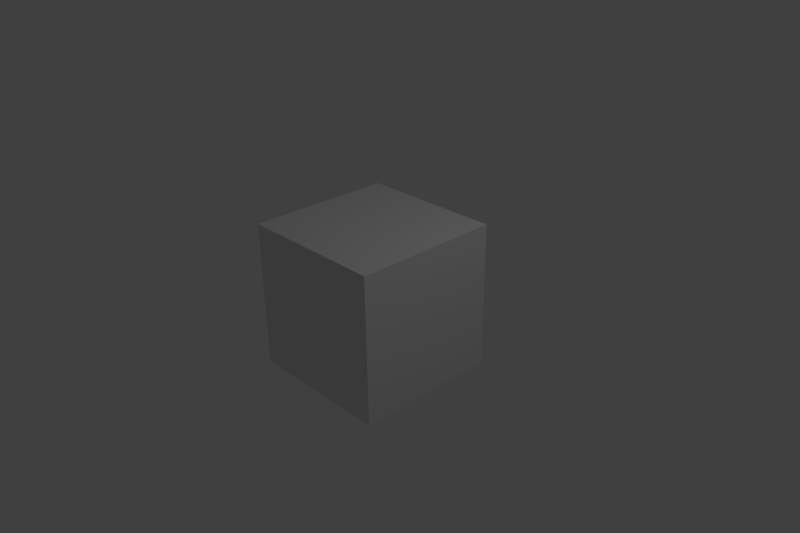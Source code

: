# Source: Enrich.blend  (saved by Blender 2.78.0; exported with 4.5.12 LTS)
import bpy
from mathutils import Matrix  # noqa: F401  (used for matrix-valued properties, if any)

bpy.ops.wm.read_factory_settings(use_empty=True)
scene = bpy.context.scene
scene.name = 'Scene'

# ---- collections
col_collection_1 = bpy.data.collections.new('Collection 1'); scene.collection.children.link(col_collection_1)

# ---- world
world_world = bpy.data.worlds.new('World'); scene.world = world_world
world_world.color = (0.05088, 0.05088, 0.05088)
world_world.use_sun_shadow = False
world_world.sun_shadow_jitter_overblur = 0.0
world_world.cycles.sampling_method = 'NONE'
world_world.cycles.sample_map_resolution = 256

# ---- cameras
cam_camera = bpy.data.cameras.new('Camera')
cam_camera.clip_end = 100.0
cam_camera.lens = 35.0
cam_camera.sensor_width = 32.0
cam_camera.sensor_height = 18.0
cam_camera.ortho_scale = 7.314
cam_camera.dof.focus_distance = 0.0
cam_camera.dof.aperture_fstop = 128.0

# ---- lights
light_lamp = bpy.data.lights.new('Lamp', 'POINT')
light_lamp.transmission_factor = 0.0
light_lamp.cutoff_distance = 30.0
light_lamp.energy = 100.0
light_lamp.shadow_buffer_clip_start = 1.001
light_lamp.shadow_soft_size = 0.1
light_lamp.shadow_maximum_resolution = 0.006
light_lamp.use_absolute_resolution = True
light_lamp.cycles.use_multiple_importance_sampling = False

# ---- meshes
me_cube_001 = bpy.data.meshes.new('Cube.001')
me_cube_001.from_pydata([(-1.0, -1.0, -1.0), (-1.0, -1.0, 1.0), (-1.0, 1.0, -1.0), (-1.0, 1.0, 1.0), (1.0, -1.0, -1.0), (1.0, -1.0, 1.0), (1.0, 1.0, -1.0), (1.0, 1.0, 1.0)], [], [(1, 3, 2, 0), (3, 7, 6, 2), (7, 5, 4, 6), (5, 1, 0, 4), (0, 2, 6, 4), (5, 7, 3, 1)])
me_cube_001.use_remesh_preserve_volume = False
me_cube_001.use_remesh_preserve_attributes = False
me_cube_001.use_mirror_vertex_groups = False
me_cube_001.update()

# ---- objects
ob_cube = bpy.data.objects.new('Cube', me_cube_001)
ob_lamp = bpy.data.objects.new('Lamp', light_lamp)
ob_camera = bpy.data.objects.new('Camera', cam_camera)

# ---- transforms, parenting, visibility, modifiers, constraints
ob_cube.location = (0.0, 0.0, 0.0)
ob_cube.lineart.crease_threshold = 0.0
ob_lamp.location = (4.076, 1.005, 5.904)
ob_lamp.rotation_euler = (0.6503, 0.05522, 1.866)
ob_lamp.lock_rotations_4d = False
ob_lamp.empty_display_type = 'ARROWS'
ob_lamp.color = (0.0, 0.0, 0.0, 0.0)
ob_lamp.lineart.crease_threshold = 0.0
ob_camera.location = (7.481, -6.508, 5.344)
ob_camera.rotation_euler = (1.109, 0.01082, 0.8149)
ob_camera.lock_rotations_4d = False
ob_camera.empty_display_type = 'ARROWS'
ob_camera.color = (0.0, 0.0, 0.0, 0.0)
ob_camera.display_type = 'WIRE'
ob_camera.lineart.crease_threshold = 0.0

# ---- collection membership
col_collection_1.objects.link(ob_cube)
col_collection_1.objects.link(ob_lamp)
col_collection_1.objects.link(ob_camera)

# ---- scene / render settings (as saved in the file)
scene.camera = ob_camera
scene.frame_start = 1; scene.frame_end = 250; scene.frame_set(20)
scene.render.engine = 'BLENDER_EEVEE_NEXT'
scene.render.resolution_x = 1280
scene.render.resolution_y = 853
scene.render.resolution_percentage = 50
scene.render.dither_intensity = 0.0
scene.cycles.use_denoising = False
scene.cycles.samples = 10
scene.cycles.sampling_pattern = 'TABULATED_SOBOL'
scene.cycles.light_sampling_threshold = 0.0
scene.cycles.use_adaptive_sampling = False
scene.cycles.use_light_tree = False
scene.cycles.blur_glossy = 0.0
scene.cycles.pixel_filter_type = 'GAUSSIAN'
scene.cycles.sample_clamp_indirect = 0.0
scene.view_settings.view_transform = 'Standard'
bpy.context.view_layer.update()
